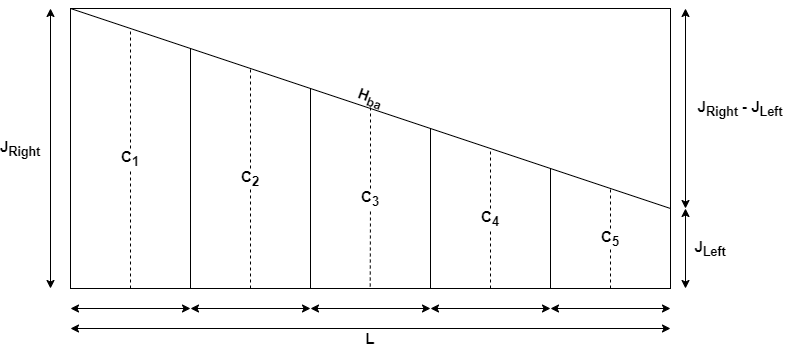

The diagram above was exported from draw.io. Its source (the exported page's mxGraphModel, read from the mxfile embedded in the PNG):
<mxGraphModel dx="1422" dy="865" grid="1" gridSize="10" guides="1" tooltips="1" connect="1" arrows="1" fold="1" page="1" pageScale="1" pageWidth="827" pageHeight="1169" math="0" shadow="0">
  <root>
    <mxCell id="0" />
    <mxCell id="1" parent="0" />
    <mxCell id="vwICgTfXJoCX2VAlXyz2-1" value="" style="rounded=0;whiteSpace=wrap;html=1;" parent="1" vertex="1">
      <mxGeometry x="80" y="40" width="600" height="280" as="geometry" />
    </mxCell>
    <mxCell id="vwICgTfXJoCX2VAlXyz2-2" value="" style="endArrow=none;html=1;exitX=0;exitY=0;exitDx=0;exitDy=0;" parent="1" source="vwICgTfXJoCX2VAlXyz2-1" edge="1">
      <mxGeometry width="50" height="50" relative="1" as="geometry">
        <mxPoint x="380" y="190" as="sourcePoint" />
        <mxPoint x="680" y="240" as="targetPoint" />
      </mxGeometry>
    </mxCell>
    <mxCell id="vwICgTfXJoCX2VAlXyz2-3" value="&lt;b style=&quot;font-size: 15px&quot;&gt;J&lt;sub&gt;Right&lt;/sub&gt;&lt;/b&gt;" style="text;html=1;strokeColor=none;fillColor=none;align=center;verticalAlign=middle;whiteSpace=wrap;rounded=0;" parent="1" vertex="1">
      <mxGeometry x="10" y="170" width="40" height="20" as="geometry" />
    </mxCell>
    <mxCell id="vwICgTfXJoCX2VAlXyz2-4" value="&lt;b&gt;&lt;font style=&quot;font-size: 15px&quot;&gt;L&lt;/font&gt;&lt;/b&gt;" style="text;html=1;strokeColor=none;fillColor=none;align=center;verticalAlign=middle;whiteSpace=wrap;rounded=0;" parent="1" vertex="1">
      <mxGeometry x="360" y="360" width="40" height="20" as="geometry" />
    </mxCell>
    <mxCell id="vwICgTfXJoCX2VAlXyz2-5" value="" style="endArrow=classic;startArrow=classic;html=1;" parent="1" edge="1">
      <mxGeometry width="50" height="50" relative="1" as="geometry">
        <mxPoint x="80" y="360" as="sourcePoint" />
        <mxPoint x="680" y="360" as="targetPoint" />
      </mxGeometry>
    </mxCell>
    <mxCell id="vwICgTfXJoCX2VAlXyz2-6" value="" style="endArrow=classic;startArrow=classic;html=1;" parent="1" edge="1">
      <mxGeometry width="50" height="50" relative="1" as="geometry">
        <mxPoint x="60" y="320" as="sourcePoint" />
        <mxPoint x="60" y="40" as="targetPoint" />
      </mxGeometry>
    </mxCell>
    <mxCell id="vwICgTfXJoCX2VAlXyz2-7" value="" style="endArrow=classic;startArrow=classic;html=1;" parent="1" edge="1">
      <mxGeometry width="50" height="50" relative="1" as="geometry">
        <mxPoint x="695" y="320" as="sourcePoint" />
        <mxPoint x="695" y="240" as="targetPoint" />
      </mxGeometry>
    </mxCell>
    <mxCell id="vwICgTfXJoCX2VAlXyz2-8" value="" style="endArrow=classic;startArrow=classic;html=1;" parent="1" edge="1">
      <mxGeometry width="50" height="50" relative="1" as="geometry">
        <mxPoint x="695" y="240" as="sourcePoint" />
        <mxPoint x="695" y="40" as="targetPoint" />
      </mxGeometry>
    </mxCell>
    <mxCell id="vwICgTfXJoCX2VAlXyz2-10" value="&lt;b style=&quot;font-size: 15px&quot;&gt;J&lt;sub&gt;Right&lt;/sub&gt;&amp;nbsp;- J&lt;sub&gt;Left&lt;/sub&gt;&lt;/b&gt;&lt;sub&gt;&lt;br&gt;&lt;/sub&gt;" style="text;html=1;strokeColor=none;fillColor=none;align=center;verticalAlign=middle;whiteSpace=wrap;rounded=0;" parent="1" vertex="1">
      <mxGeometry x="690" y="130" width="120" height="20" as="geometry" />
    </mxCell>
    <mxCell id="vwICgTfXJoCX2VAlXyz2-11" value="&lt;b style=&quot;font-size: 15px&quot;&gt;J&lt;sub&gt;Left&lt;/sub&gt;&lt;/b&gt;" style="text;html=1;strokeColor=none;fillColor=none;align=center;verticalAlign=middle;whiteSpace=wrap;rounded=0;" parent="1" vertex="1">
      <mxGeometry x="700" y="270" width="40" height="20" as="geometry" />
    </mxCell>
    <mxCell id="vwICgTfXJoCX2VAlXyz2-19" value="" style="endArrow=none;dashed=1;html=1;" parent="1" source="vwICgTfXJoCX2VAlXyz2-30" edge="1">
      <mxGeometry width="50" height="50" relative="1" as="geometry">
        <mxPoint x="140" y="320" as="sourcePoint" />
        <mxPoint x="140" y="60" as="targetPoint" />
      </mxGeometry>
    </mxCell>
    <mxCell id="vwICgTfXJoCX2VAlXyz2-20" value="" style="endArrow=none;html=1;" parent="1" edge="1">
      <mxGeometry width="50" height="50" relative="1" as="geometry">
        <mxPoint x="200" y="320" as="sourcePoint" />
        <mxPoint x="200" y="80" as="targetPoint" />
      </mxGeometry>
    </mxCell>
    <mxCell id="vwICgTfXJoCX2VAlXyz2-21" value="" style="endArrow=none;html=1;" parent="1" edge="1">
      <mxGeometry width="50" height="50" relative="1" as="geometry">
        <mxPoint x="320" y="320" as="sourcePoint" />
        <mxPoint x="320" y="120" as="targetPoint" />
      </mxGeometry>
    </mxCell>
    <mxCell id="vwICgTfXJoCX2VAlXyz2-22" value="" style="endArrow=none;html=1;" parent="1" edge="1">
      <mxGeometry width="50" height="50" relative="1" as="geometry">
        <mxPoint x="440" y="320" as="sourcePoint" />
        <mxPoint x="440" y="160" as="targetPoint" />
      </mxGeometry>
    </mxCell>
    <mxCell id="vwICgTfXJoCX2VAlXyz2-23" value="" style="endArrow=none;html=1;" parent="1" edge="1">
      <mxGeometry width="50" height="50" relative="1" as="geometry">
        <mxPoint x="560" y="320" as="sourcePoint" />
        <mxPoint x="560" y="200" as="targetPoint" />
      </mxGeometry>
    </mxCell>
    <mxCell id="vwICgTfXJoCX2VAlXyz2-24" value="" style="endArrow=none;dashed=1;html=1;" parent="1" source="vwICgTfXJoCX2VAlXyz2-33" edge="1">
      <mxGeometry width="50" height="50" relative="1" as="geometry">
        <mxPoint x="260" y="320" as="sourcePoint" />
        <mxPoint x="260" y="100" as="targetPoint" />
      </mxGeometry>
    </mxCell>
    <mxCell id="vwICgTfXJoCX2VAlXyz2-25" value="" style="endArrow=none;dashed=1;html=1;" parent="1" source="vwICgTfXJoCX2VAlXyz2-37" edge="1">
      <mxGeometry width="50" height="50" relative="1" as="geometry">
        <mxPoint x="500" y="320" as="sourcePoint" />
        <mxPoint x="500" y="180" as="targetPoint" />
      </mxGeometry>
    </mxCell>
    <mxCell id="vwICgTfXJoCX2VAlXyz2-26" value="" style="endArrow=none;dashed=1;html=1;" parent="1" source="vwICgTfXJoCX2VAlXyz2-35" edge="1">
      <mxGeometry width="50" height="50" relative="1" as="geometry">
        <mxPoint x="379.71000000000004" y="318" as="sourcePoint" />
        <mxPoint x="380" y="138" as="targetPoint" />
      </mxGeometry>
    </mxCell>
    <mxCell id="vwICgTfXJoCX2VAlXyz2-27" value="" style="endArrow=none;dashed=1;html=1;" parent="1" source="vwICgTfXJoCX2VAlXyz2-39" edge="1">
      <mxGeometry width="50" height="50" relative="1" as="geometry">
        <mxPoint x="620" y="320" as="sourcePoint" />
        <mxPoint x="620" y="220" as="targetPoint" />
      </mxGeometry>
    </mxCell>
    <mxCell id="vwICgTfXJoCX2VAlXyz2-30" value="&lt;b style=&quot;font-size: 15px&quot;&gt;C&lt;sub&gt;1&lt;/sub&gt;&lt;/b&gt;" style="text;html=1;strokeColor=none;fillColor=none;align=center;verticalAlign=middle;whiteSpace=wrap;rounded=0;" parent="1" vertex="1">
      <mxGeometry x="120" y="180" width="40" height="20" as="geometry" />
    </mxCell>
    <mxCell id="vwICgTfXJoCX2VAlXyz2-32" value="" style="endArrow=none;dashed=1;html=1;" parent="1" target="vwICgTfXJoCX2VAlXyz2-30" edge="1">
      <mxGeometry width="50" height="50" relative="1" as="geometry">
        <mxPoint x="140" y="320" as="sourcePoint" />
        <mxPoint x="140" y="60" as="targetPoint" />
      </mxGeometry>
    </mxCell>
    <mxCell id="vwICgTfXJoCX2VAlXyz2-33" value="&lt;b style=&quot;font-size: 15px&quot;&gt;C&lt;span&gt;&lt;sub&gt;2&lt;/sub&gt;&lt;/span&gt;&lt;/b&gt;" style="text;html=1;strokeColor=none;fillColor=none;align=center;verticalAlign=middle;whiteSpace=wrap;rounded=0;" parent="1" vertex="1">
      <mxGeometry x="240" y="200" width="40" height="20" as="geometry" />
    </mxCell>
    <mxCell id="vwICgTfXJoCX2VAlXyz2-34" value="" style="endArrow=none;dashed=1;html=1;" parent="1" target="vwICgTfXJoCX2VAlXyz2-33" edge="1">
      <mxGeometry width="50" height="50" relative="1" as="geometry">
        <mxPoint x="260" y="320" as="sourcePoint" />
        <mxPoint x="260" y="100" as="targetPoint" />
      </mxGeometry>
    </mxCell>
    <mxCell id="vwICgTfXJoCX2VAlXyz2-35" value="&lt;b style=&quot;font-size: 15px&quot;&gt;C&lt;span&gt;&lt;sub&gt;3&lt;/sub&gt;&lt;/span&gt;&lt;/b&gt;" style="text;html=1;strokeColor=none;fillColor=none;align=center;verticalAlign=middle;whiteSpace=wrap;rounded=0;" parent="1" vertex="1">
      <mxGeometry x="360" y="220" width="40" height="20" as="geometry" />
    </mxCell>
    <mxCell id="vwICgTfXJoCX2VAlXyz2-36" value="" style="endArrow=none;dashed=1;html=1;" parent="1" target="vwICgTfXJoCX2VAlXyz2-35" edge="1">
      <mxGeometry width="50" height="50" relative="1" as="geometry">
        <mxPoint x="379.71000000000026" y="318" as="sourcePoint" />
        <mxPoint x="380" y="138" as="targetPoint" />
      </mxGeometry>
    </mxCell>
    <mxCell id="vwICgTfXJoCX2VAlXyz2-37" value="&lt;b style=&quot;font-size: 15px&quot;&gt;C&lt;span&gt;&lt;sub&gt;4&lt;/sub&gt;&lt;/span&gt;&lt;/b&gt;" style="text;html=1;strokeColor=none;fillColor=none;align=center;verticalAlign=middle;whiteSpace=wrap;rounded=0;" parent="1" vertex="1">
      <mxGeometry x="480" y="240" width="40" height="20" as="geometry" />
    </mxCell>
    <mxCell id="vwICgTfXJoCX2VAlXyz2-38" value="" style="endArrow=none;dashed=1;html=1;" parent="1" target="vwICgTfXJoCX2VAlXyz2-37" edge="1">
      <mxGeometry width="50" height="50" relative="1" as="geometry">
        <mxPoint x="500" y="320" as="sourcePoint" />
        <mxPoint x="500" y="180" as="targetPoint" />
      </mxGeometry>
    </mxCell>
    <mxCell id="vwICgTfXJoCX2VAlXyz2-39" value="&lt;b style=&quot;font-size: 15px&quot;&gt;C&lt;span&gt;&lt;sub&gt;5&lt;/sub&gt;&lt;/span&gt;&lt;/b&gt;" style="text;html=1;strokeColor=none;fillColor=none;align=center;verticalAlign=middle;whiteSpace=wrap;rounded=0;" parent="1" vertex="1">
      <mxGeometry x="600" y="260" width="40" height="20" as="geometry" />
    </mxCell>
    <mxCell id="vwICgTfXJoCX2VAlXyz2-40" value="" style="endArrow=none;dashed=1;html=1;" parent="1" target="vwICgTfXJoCX2VAlXyz2-39" edge="1">
      <mxGeometry width="50" height="50" relative="1" as="geometry">
        <mxPoint x="620" y="320" as="sourcePoint" />
        <mxPoint x="620" y="220" as="targetPoint" />
      </mxGeometry>
    </mxCell>
    <mxCell id="vwICgTfXJoCX2VAlXyz2-41" value="" style="endArrow=classic;startArrow=classic;html=1;" parent="1" edge="1">
      <mxGeometry width="50" height="50" relative="1" as="geometry">
        <mxPoint x="80" y="340" as="sourcePoint" />
        <mxPoint x="200" y="340" as="targetPoint" />
      </mxGeometry>
    </mxCell>
    <mxCell id="vwICgTfXJoCX2VAlXyz2-42" value="" style="endArrow=classic;startArrow=classic;html=1;" parent="1" edge="1">
      <mxGeometry width="50" height="50" relative="1" as="geometry">
        <mxPoint x="200" y="340" as="sourcePoint" />
        <mxPoint x="320" y="340" as="targetPoint" />
      </mxGeometry>
    </mxCell>
    <mxCell id="vwICgTfXJoCX2VAlXyz2-43" value="" style="endArrow=classic;startArrow=classic;html=1;" parent="1" edge="1">
      <mxGeometry width="50" height="50" relative="1" as="geometry">
        <mxPoint x="320" y="340" as="sourcePoint" />
        <mxPoint x="440" y="340" as="targetPoint" />
      </mxGeometry>
    </mxCell>
    <mxCell id="vwICgTfXJoCX2VAlXyz2-44" value="" style="endArrow=classic;startArrow=classic;html=1;" parent="1" edge="1">
      <mxGeometry width="50" height="50" relative="1" as="geometry">
        <mxPoint x="440" y="340" as="sourcePoint" />
        <mxPoint x="560" y="340" as="targetPoint" />
      </mxGeometry>
    </mxCell>
    <mxCell id="vwICgTfXJoCX2VAlXyz2-45" value="" style="endArrow=classic;startArrow=classic;html=1;" parent="1" edge="1">
      <mxGeometry width="50" height="50" relative="1" as="geometry">
        <mxPoint x="560" y="340" as="sourcePoint" />
        <mxPoint x="680" y="340" as="targetPoint" />
      </mxGeometry>
    </mxCell>
    <mxCell id="vwICgTfXJoCX2VAlXyz2-46" value="&lt;b&gt;&lt;font style=&quot;font-size: 15px&quot;&gt;H&lt;sub&gt;ba&lt;br&gt;&lt;/sub&gt;&lt;/font&gt;&lt;/b&gt;" style="text;html=1;strokeColor=none;fillColor=none;align=center;verticalAlign=middle;whiteSpace=wrap;rounded=0;rotation=20;" parent="1" vertex="1">
      <mxGeometry x="325" y="120" width="110" height="20" as="geometry" />
    </mxCell>
  </root>
</mxGraphModel>